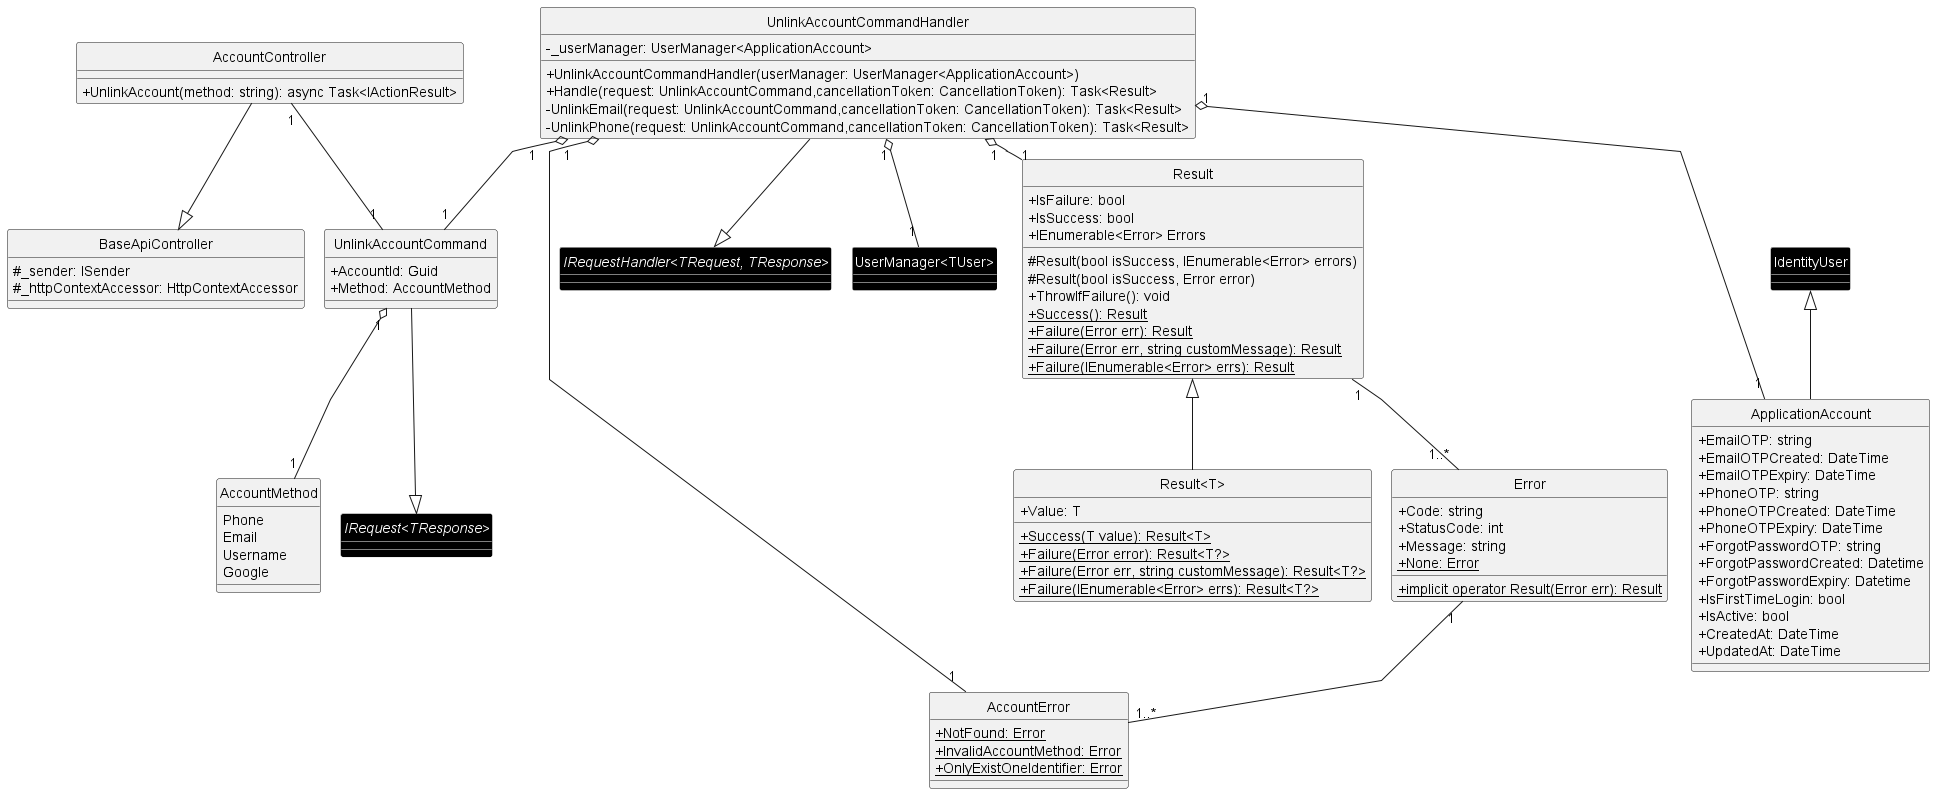

The diagram above was rendered by PlantUML. Its source (embedded in the PNG):
@startuml ClassDiagram
!include doc/SDS/CommonClassDiagram/ResultAndError.plantuml
skinparam classAttributeIconSize 0
skinparam linetype polyline
skinparam nodesep 20
skinparam ranksep 20
hide circle

remove IDisposable
remove DbSet<T>
remove IdentityUserLogin<T>
remove DbContext
remove IDbContext
remove IApplicationDbContext
remove ApplicationDbContext
remove IdentityDbContext<ApplicationAccount>

class BaseApiController {
    #_sender: ISender
    #_httpContextAccessor: HttpContextAccessor
}

class AccountController {
    +UnlinkAccount(method: string): async Task<IActionResult>
}

class UnlinkAccountCommand {
    +AccountId: Guid
    +Method: AccountMethod 
}

class UnlinkAccountCommandHandler {
    -_userManager: UserManager<ApplicationAccount> 
    +UnlinkAccountCommandHandler(userManager: UserManager<ApplicationAccount>)
    +Handle(request: UnlinkAccountCommand,cancellationToken: CancellationToken): Task<Result> 
    -UnlinkEmail(request: UnlinkAccountCommand,cancellationToken: CancellationToken): Task<Result>
    -UnlinkPhone(request: UnlinkAccountCommand,cancellationToken: CancellationToken): Task<Result>
}

class AccountError {
    {static} +NotFound: Error
    {static} +InvalidAccountMethod: Error
    {static} +OnlyExistOneIdentifier: Error
}

enum AccountMethod {
    Phone
    Email
    Username
    Google
}

!include doc/SDS/CommonClassDiagram/Account/AccountDbContext.plantuml 

' =========== Library class ===========
interface "IRequest<TResponse>" #black;line:white;text:white
interface "IRequestHandler<TRequest, TResponse>" #black;line:white;text:white
class "UserManager<TUser>" #black;line:white;text:white
' =========== Library class ===========

AccountController --|> BaseApiController
AccountController "1"--"1" UnlinkAccountCommand
UnlinkAccountCommand "1" o--"1" AccountMethod
UnlinkAccountCommand --|> "IRequest<TResponse>"

UnlinkAccountCommandHandler --|> "IRequestHandler<TRequest, TResponse>"
UnlinkAccountCommandHandler "1" o--"1" UnlinkAccountCommand
UnlinkAccountCommandHandler "1" o---"1" ApplicationAccount
UnlinkAccountCommandHandler "1" o--"1" AccountError
UnlinkAccountCommandHandler "1" o--"1" Result
UnlinkAccountCommandHandler "1" o--"1" "UserManager<TUser>"

Error "1" --"1..*" AccountError

@enduml